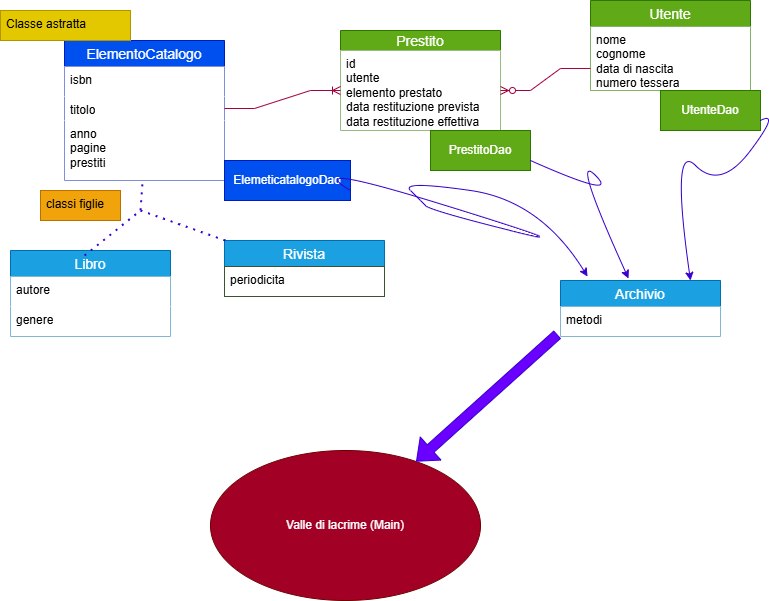

The diagram above was exported from draw.io. Its source (the exported page's mxGraphModel, read from the mxfile embedded in the PNG):
<mxGraphModel dx="1426" dy="743" grid="1" gridSize="10" guides="1" tooltips="1" connect="1" arrows="1" fold="1" page="1" pageScale="1" pageWidth="827" pageHeight="1169" math="0" shadow="0">
  <root>
    <mxCell id="0" />
    <mxCell id="1" parent="0" />
    <mxCell id="GbQl2oIcq8uQ7dzou820-1" value="ElementoCatalogo" style="swimlane;fontStyle=0;childLayout=stackLayout;horizontal=1;startSize=26;horizontalStack=0;resizeParent=1;resizeParentMax=0;resizeLast=0;collapsible=1;marginBottom=0;align=center;fontSize=14;fillColor=#0050ef;fontColor=#ffffff;strokeColor=#001DBC;" vertex="1" parent="1">
      <mxGeometry x="94" y="140" width="160" height="140" as="geometry">
        <mxRectangle x="94" y="140" width="160" height="30" as="alternateBounds" />
      </mxGeometry>
    </mxCell>
    <mxCell id="GbQl2oIcq8uQ7dzou820-2" value="isbn&lt;div&gt;&lt;br&gt;&lt;/div&gt;" style="text;strokeColor=none;fillColor=white;spacingLeft=4;spacingRight=4;overflow=hidden;rotatable=0;points=[[0,0.5],[1,0.5]];portConstraint=eastwest;fontSize=12;whiteSpace=wrap;html=1;" vertex="1" parent="GbQl2oIcq8uQ7dzou820-1">
      <mxGeometry y="26" width="160" height="30" as="geometry" />
    </mxCell>
    <mxCell id="GbQl2oIcq8uQ7dzou820-3" value="titolo&lt;div&gt;&lt;br&gt;&lt;/div&gt;" style="text;strokeColor=none;fillColor=white;spacingLeft=4;spacingRight=4;overflow=hidden;rotatable=0;points=[[0,0.5],[1,0.5]];portConstraint=eastwest;fontSize=12;whiteSpace=wrap;html=1;" vertex="1" parent="GbQl2oIcq8uQ7dzou820-1">
      <mxGeometry y="56" width="160" height="24" as="geometry" />
    </mxCell>
    <mxCell id="GbQl2oIcq8uQ7dzou820-4" value="&lt;div&gt;anno&lt;/div&gt;&lt;div&gt;pagine&lt;/div&gt;&lt;div&gt;prestiti&lt;/div&gt;" style="text;strokeColor=none;fillColor=white;spacingLeft=4;spacingRight=4;overflow=hidden;rotatable=0;points=[[0,0.5],[1,0.5]];portConstraint=eastwest;fontSize=12;whiteSpace=wrap;html=1;" vertex="1" parent="GbQl2oIcq8uQ7dzou820-1">
      <mxGeometry y="80" width="160" height="60" as="geometry" />
    </mxCell>
    <mxCell id="GbQl2oIcq8uQ7dzou820-5" value="Libro" style="swimlane;fontStyle=0;childLayout=stackLayout;horizontal=1;startSize=26;horizontalStack=0;resizeParent=1;resizeParentMax=0;resizeLast=0;collapsible=1;marginBottom=0;align=center;fontSize=14;fillColor=#1ba1e2;fontColor=#ffffff;strokeColor=#006EAF;" vertex="1" parent="1">
      <mxGeometry x="40" y="350" width="160" height="86" as="geometry" />
    </mxCell>
    <mxCell id="GbQl2oIcq8uQ7dzou820-6" value="autore" style="text;strokeColor=none;fillColor=white;spacingLeft=4;spacingRight=4;overflow=hidden;rotatable=0;points=[[0,0.5],[1,0.5]];portConstraint=eastwest;fontSize=12;whiteSpace=wrap;html=1;" vertex="1" parent="GbQl2oIcq8uQ7dzou820-5">
      <mxGeometry y="26" width="160" height="30" as="geometry" />
    </mxCell>
    <mxCell id="GbQl2oIcq8uQ7dzou820-7" value="genere" style="text;strokeColor=none;fillColor=white;spacingLeft=4;spacingRight=4;overflow=hidden;rotatable=0;points=[[0,0.5],[1,0.5]];portConstraint=eastwest;fontSize=12;whiteSpace=wrap;html=1;" vertex="1" parent="GbQl2oIcq8uQ7dzou820-5">
      <mxGeometry y="56" width="160" height="30" as="geometry" />
    </mxCell>
    <mxCell id="GbQl2oIcq8uQ7dzou820-22" value="Rivista" style="swimlane;fontStyle=0;childLayout=stackLayout;horizontal=1;startSize=26;horizontalStack=0;resizeParent=1;resizeParentMax=0;resizeLast=0;collapsible=1;marginBottom=0;align=center;fontSize=14;fillColor=#1ba1e2;fontColor=#ffffff;strokeColor=#006EAF;" vertex="1" parent="1">
      <mxGeometry x="254" y="340" width="160" height="56" as="geometry" />
    </mxCell>
    <mxCell id="GbQl2oIcq8uQ7dzou820-23" value="periodicita" style="text;strokeColor=#3A5431;fillColor=white;spacingLeft=4;spacingRight=4;overflow=hidden;rotatable=0;points=[[0,0.5],[1,0.5]];portConstraint=eastwest;fontSize=12;whiteSpace=wrap;html=1;fontColor=default;" vertex="1" parent="GbQl2oIcq8uQ7dzou820-22">
      <mxGeometry y="26" width="160" height="30" as="geometry" />
    </mxCell>
    <mxCell id="GbQl2oIcq8uQ7dzou820-26" value="Prestito" style="swimlane;fontStyle=0;childLayout=stackLayout;horizontal=1;startSize=20;horizontalStack=0;resizeParent=1;resizeParentMax=0;resizeLast=0;collapsible=1;marginBottom=0;align=center;fontSize=14;fillColor=#60a917;fontColor=#ffffff;strokeColor=#2D7600;" vertex="1" parent="1">
      <mxGeometry x="370" y="130" width="160" height="100" as="geometry" />
    </mxCell>
    <mxCell id="GbQl2oIcq8uQ7dzou820-27" value="id&lt;div&gt;utente&lt;/div&gt;&lt;div&gt;elemento prestato&lt;/div&gt;&lt;div&gt;data restituzione prevista&lt;/div&gt;&lt;div&gt;data restituzione effettiva&lt;/div&gt;" style="text;strokeColor=none;fillColor=white;spacingLeft=4;spacingRight=4;overflow=hidden;rotatable=0;points=[[0,0.5],[1,0.5]];portConstraint=eastwest;fontSize=12;whiteSpace=wrap;html=1;" vertex="1" parent="GbQl2oIcq8uQ7dzou820-26">
      <mxGeometry y="20" width="160" height="80" as="geometry" />
    </mxCell>
    <mxCell id="GbQl2oIcq8uQ7dzou820-30" value="Utente" style="swimlane;fontStyle=0;childLayout=stackLayout;horizontal=1;startSize=26;horizontalStack=0;resizeParent=1;resizeParentMax=0;resizeLast=0;collapsible=1;marginBottom=0;align=center;fontSize=14;fillColor=#60a917;fontColor=#ffffff;strokeColor=#2D7600;" vertex="1" parent="1">
      <mxGeometry x="620" y="100" width="160" height="90" as="geometry" />
    </mxCell>
    <mxCell id="GbQl2oIcq8uQ7dzou820-31" value="nome&lt;div&gt;cognome&lt;/div&gt;&lt;div&gt;data di nascita&lt;/div&gt;&lt;div&gt;numero tessera&lt;/div&gt;" style="text;spacingLeft=4;spacingRight=4;overflow=hidden;rotatable=0;points=[[0,0.5],[1,0.5]];portConstraint=eastwest;fontSize=12;whiteSpace=wrap;html=1;fillColor=white;strokeColor=#82b366;" vertex="1" parent="GbQl2oIcq8uQ7dzou820-30">
      <mxGeometry y="26" width="160" height="64" as="geometry" />
    </mxCell>
    <mxCell id="GbQl2oIcq8uQ7dzou820-34" value="" style="edgeStyle=entityRelationEdgeStyle;fontSize=12;html=1;endArrow=ERoneToMany;rounded=0;exitX=1;exitY=0.5;exitDx=0;exitDy=0;fillColor=#d80073;strokeColor=#A50040;" edge="1" parent="1" source="GbQl2oIcq8uQ7dzou820-3" target="GbQl2oIcq8uQ7dzou820-27">
      <mxGeometry width="100" height="100" relative="1" as="geometry">
        <mxPoint x="360" y="530" as="sourcePoint" />
        <mxPoint x="460" y="430" as="targetPoint" />
        <Array as="points">
          <mxPoint x="240" y="400" />
          <mxPoint x="340" y="460" />
        </Array>
      </mxGeometry>
    </mxCell>
    <mxCell id="GbQl2oIcq8uQ7dzou820-35" value="" style="edgeStyle=entityRelationEdgeStyle;fontSize=12;html=1;endArrow=ERzeroToMany;endFill=1;rounded=0;exitX=0;exitY=0.656;exitDx=0;exitDy=0;exitPerimeter=0;fillColor=#d80073;strokeColor=#A50040;" edge="1" parent="1" source="GbQl2oIcq8uQ7dzou820-31" target="GbQl2oIcq8uQ7dzou820-27">
      <mxGeometry width="100" height="100" relative="1" as="geometry">
        <mxPoint x="610" y="290" as="sourcePoint" />
        <mxPoint x="580" y="190" as="targetPoint" />
        <Array as="points">
          <mxPoint x="570" y="170" />
        </Array>
      </mxGeometry>
    </mxCell>
    <mxCell id="GbQl2oIcq8uQ7dzou820-37" value="" style="endArrow=none;dashed=1;html=1;dashPattern=1 3;strokeWidth=2;rounded=0;exitX=0.463;exitY=0.058;exitDx=0;exitDy=0;exitPerimeter=0;entryX=0.488;entryY=1.017;entryDx=0;entryDy=0;entryPerimeter=0;fillColor=#6a00ff;strokeColor=#3700CC;" edge="1" parent="1" source="GbQl2oIcq8uQ7dzou820-5" target="GbQl2oIcq8uQ7dzou820-4">
      <mxGeometry width="50" height="50" relative="1" as="geometry">
        <mxPoint x="390" y="510" as="sourcePoint" />
        <mxPoint x="440" y="460" as="targetPoint" />
        <Array as="points">
          <mxPoint x="170" y="310" />
        </Array>
      </mxGeometry>
    </mxCell>
    <mxCell id="GbQl2oIcq8uQ7dzou820-38" value="" style="endArrow=none;dashed=1;html=1;dashPattern=1 3;strokeWidth=2;rounded=0;fillColor=#6a00ff;strokeColor=#3700CC;" edge="1" parent="1" source="GbQl2oIcq8uQ7dzou820-22">
      <mxGeometry width="50" height="50" relative="1" as="geometry">
        <mxPoint x="390" y="510" as="sourcePoint" />
        <mxPoint x="170" y="310" as="targetPoint" />
      </mxGeometry>
    </mxCell>
    <mxCell id="GbQl2oIcq8uQ7dzou820-39" value="Classe astratta" style="text;strokeColor=#B09500;fillColor=#e3c800;spacingLeft=4;spacingRight=4;overflow=hidden;rotatable=0;points=[[0,0.5],[1,0.5]];portConstraint=eastwest;fontSize=12;whiteSpace=wrap;html=1;fontColor=#000000;" vertex="1" parent="1">
      <mxGeometry x="30" y="110" width="130" height="30" as="geometry" />
    </mxCell>
    <mxCell id="GbQl2oIcq8uQ7dzou820-40" value="classi figlie" style="text;strokeColor=#BD7000;fillColor=#f0a30a;spacingLeft=4;spacingRight=4;overflow=hidden;rotatable=0;points=[[0,0.5],[1,0.5]];portConstraint=eastwest;fontSize=12;whiteSpace=wrap;html=1;fontColor=#000000;" vertex="1" parent="1">
      <mxGeometry x="70" y="290" width="80" height="30" as="geometry" />
    </mxCell>
    <mxCell id="GbQl2oIcq8uQ7dzou820-41" value="ElemeticatalogoDao" style="whiteSpace=wrap;html=1;align=center;fillColor=#0050ef;fontColor=#ffffff;strokeColor=#001DBC;" vertex="1" parent="1">
      <mxGeometry x="254" y="260" width="126" height="40" as="geometry" />
    </mxCell>
    <mxCell id="GbQl2oIcq8uQ7dzou820-42" value="UtenteDao" style="whiteSpace=wrap;html=1;align=center;fillColor=#60a917;fontColor=#ffffff;strokeColor=#2D7600;" vertex="1" parent="1">
      <mxGeometry x="690" y="190" width="100" height="40" as="geometry" />
    </mxCell>
    <mxCell id="GbQl2oIcq8uQ7dzou820-43" value="PrestitoDao" style="whiteSpace=wrap;html=1;align=center;fillColor=#60a917;fontColor=#ffffff;strokeColor=#2D7600;" vertex="1" parent="1">
      <mxGeometry x="460" y="230" width="100" height="40" as="geometry" />
    </mxCell>
    <mxCell id="GbQl2oIcq8uQ7dzou820-44" value="Valle di lacrime (Main)" style="ellipse;whiteSpace=wrap;html=1;align=center;fillColor=light-dark(#A20025,#FF4167);fontColor=#ffffff;strokeColor=#6F0000;" vertex="1" parent="1">
      <mxGeometry x="240" y="550" width="270" height="150" as="geometry" />
    </mxCell>
    <mxCell id="GbQl2oIcq8uQ7dzou820-45" value="Archivio" style="swimlane;fontStyle=0;childLayout=stackLayout;horizontal=1;startSize=26;horizontalStack=0;resizeParent=1;resizeParentMax=0;resizeLast=0;collapsible=1;marginBottom=0;align=center;fontSize=14;fillColor=#1ba1e2;fontColor=#ffffff;strokeColor=#006EAF;" vertex="1" parent="1">
      <mxGeometry x="590" y="380" width="160" height="56" as="geometry" />
    </mxCell>
    <mxCell id="GbQl2oIcq8uQ7dzou820-46" value="metodi" style="text;spacingLeft=4;spacingRight=4;overflow=hidden;rotatable=0;points=[[0,0.5],[1,0.5]];portConstraint=eastwest;fontSize=12;whiteSpace=wrap;html=1;fillColor=white;" vertex="1" parent="GbQl2oIcq8uQ7dzou820-45">
      <mxGeometry y="26" width="160" height="30" as="geometry" />
    </mxCell>
    <mxCell id="GbQl2oIcq8uQ7dzou820-49" value="" style="curved=1;endArrow=classic;html=1;rounded=0;exitX=1;exitY=0.75;exitDx=0;exitDy=0;entryX=0.169;entryY=-0.071;entryDx=0;entryDy=0;entryPerimeter=0;fillColor=#6a00ff;strokeColor=#3700CC;" edge="1" parent="1" source="GbQl2oIcq8uQ7dzou820-41" target="GbQl2oIcq8uQ7dzou820-45">
      <mxGeometry width="50" height="50" relative="1" as="geometry">
        <mxPoint x="570" y="350" as="sourcePoint" />
        <mxPoint x="620" y="300" as="targetPoint" />
        <Array as="points">
          <mxPoint x="330" y="260" />
          <mxPoint x="620" y="350" />
          <mxPoint x="460" y="310" />
          <mxPoint x="450" y="300" />
          <mxPoint x="430" y="280" />
          <mxPoint x="570" y="300" />
        </Array>
      </mxGeometry>
    </mxCell>
    <mxCell id="GbQl2oIcq8uQ7dzou820-50" value="" style="shape=flexArrow;endArrow=classic;html=1;rounded=0;exitX=-0.019;exitY=0.933;exitDx=0;exitDy=0;exitPerimeter=0;fillColor=#6a00ff;strokeColor=#3700CC;" edge="1" parent="1" source="GbQl2oIcq8uQ7dzou820-46" target="GbQl2oIcq8uQ7dzou820-44">
      <mxGeometry width="50" height="50" relative="1" as="geometry">
        <mxPoint x="510" y="470" as="sourcePoint" />
        <mxPoint x="560" y="420" as="targetPoint" />
      </mxGeometry>
    </mxCell>
    <mxCell id="GbQl2oIcq8uQ7dzou820-52" value="" style="curved=1;endArrow=classic;html=1;rounded=0;entryX=0.425;entryY=-0.036;entryDx=0;entryDy=0;entryPerimeter=0;exitX=1;exitY=0.75;exitDx=0;exitDy=0;fillColor=#6a00ff;strokeColor=#3700CC;" edge="1" parent="1" source="GbQl2oIcq8uQ7dzou820-43" target="GbQl2oIcq8uQ7dzou820-45">
      <mxGeometry width="50" height="50" relative="1" as="geometry">
        <mxPoint x="600" y="300" as="sourcePoint" />
        <mxPoint x="650" y="250" as="targetPoint" />
        <Array as="points">
          <mxPoint x="650" y="300" />
          <mxPoint x="600" y="250" />
        </Array>
      </mxGeometry>
    </mxCell>
    <mxCell id="GbQl2oIcq8uQ7dzou820-54" value="" style="curved=1;endArrow=classic;html=1;rounded=0;entryX=0.75;entryY=0;entryDx=0;entryDy=0;exitX=1;exitY=0.75;exitDx=0;exitDy=0;fillColor=#6a00ff;strokeColor=#3700CC;" edge="1" parent="1" source="GbQl2oIcq8uQ7dzou820-42">
      <mxGeometry width="50" height="50" relative="1" as="geometry">
        <mxPoint x="800" y="90" as="sourcePoint" />
        <mxPoint x="720" y="380" as="targetPoint" />
        <Array as="points">
          <mxPoint x="810" y="210" />
          <mxPoint x="750" y="290" />
          <mxPoint x="700" y="240" />
        </Array>
      </mxGeometry>
    </mxCell>
  </root>
</mxGraphModel>